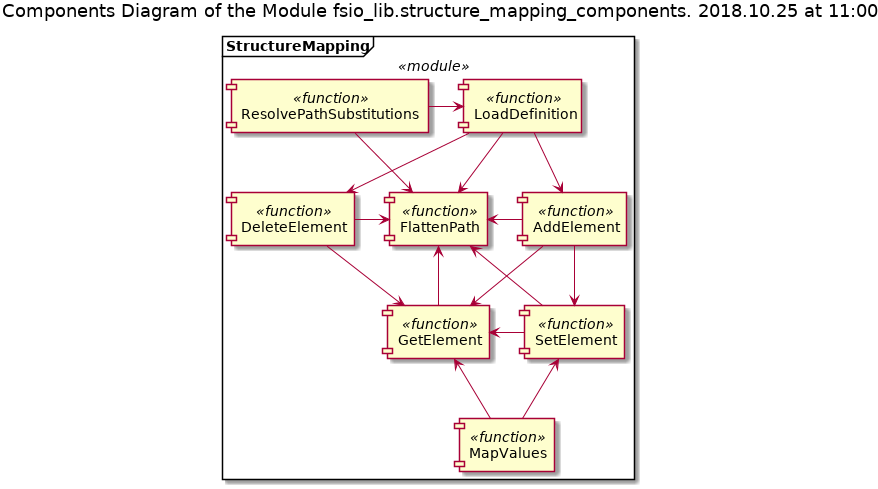

The diagram above was rendered by PlantUML. Its source (embedded in the PNG):
@startuml structure_mapping_components



title Components Diagram of the Module fsio_lib.structure_mapping_components. 2018.10.25 at 11:00



















frame "StructureMapping" <<module>> {
    component "ResolvePathSubstitutions" <<function>>
    
    component "LoadDefinition" <<function>>
    
    ResolvePathSubstitutions -right-> LoadDefinition
    
    component "DeleteElement" <<function>>
    
    LoadDefinition -down-> DeleteElement
    
    component "FlattenPath" <<function>>
    
    DeleteElement -right-> FlattenPath
    
    LoadDefinition -down-> FlattenPath
    
    ResolvePathSubstitutions -down-> FlattenPath
    
    ResolvePathSubstitutions -[hidden]- DeleteElement
    
    component "GetElement" <<function>>
    
    DeleteElement -down-> GetElement
    
    FlattenPath <-down- GetElement
    
    component "SetElement" <<function>>
    
    FlattenPath <-down- SetElement
    
    GetElement <-right- SetElement
    
    component "AddElement" <<function>>
    
    FlattenPath <-right- AddElement
    
    
    LoadDefinition -down-> AddElement
    
    AddElement -down-> SetElement
    
    AddElement -down-> GetElement
    
    component "MapValues" <<function>>
    
    GetElement <-down- MapValues
    
    SetElement <-down- MapValues
}

@enduml